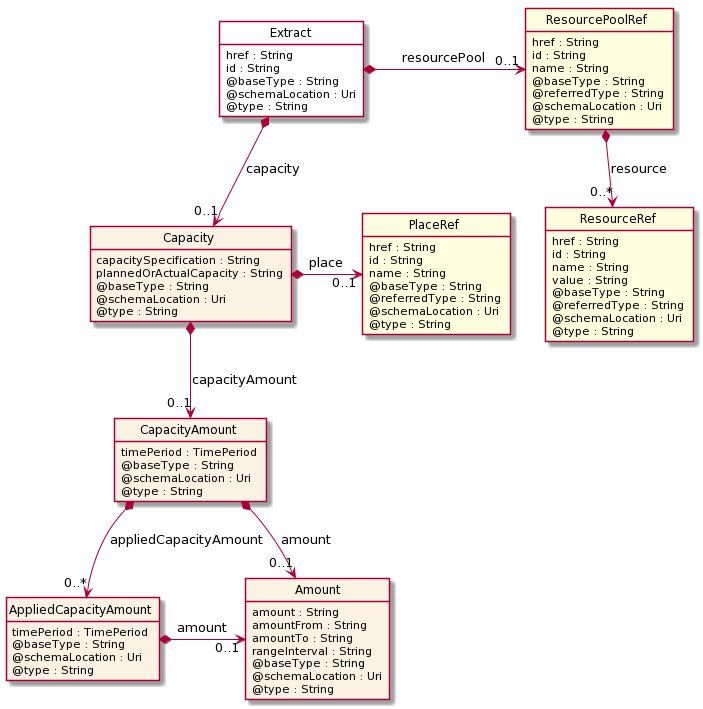

The diagram above was rendered by PlantUML. Its source (embedded in the PNG):
@startuml
hide circle
hide methods
hide stereotype
show <<Enumeration>> stereotype
skinparam class {
   BackgroundColor<<Enumeration>> #E6F5F7
   BackgroundColor<<Ref>> #FFFFE0
   BackgroundColor<<Pivot>> #FFFFFFF
   BackgroundColor #FCF2E3
}

class Extract  <<Pivot>> {
    href : String
    id : String
    @baseType : String
    @schemaLocation : Uri
    @type : String
}

class Capacity  {
    capacitySpecification : String
    plannedOrActualCapacity : String
    @baseType : String
    @schemaLocation : Uri
    @type : String
}

class PlaceRef  <<Ref>> {
    href : String
    id : String
    name : String
    @baseType : String
    @referredType : String
    @schemaLocation : Uri
    @type : String
}

class CapacityAmount  {
    timePeriod : TimePeriod
    @baseType : String
    @schemaLocation : Uri
    @type : String
}

class Amount  {
    amount : String
    amountFrom : String
    amountTo : String
    rangeInterval : String
    @baseType : String
    @schemaLocation : Uri
    @type : String
}

class AppliedCapacityAmount  {
    timePeriod : TimePeriod
    @baseType : String
    @schemaLocation : Uri
    @type : String
}

class ResourcePoolRef  <<Ref>> {
    href : String
    id : String
    name : String
    @baseType : String
    @referredType : String
    @schemaLocation : Uri
    @type : String
}

class ResourceRef  <<Ref>> {
    href : String
    id : String
    name : String
    value : String
    @baseType : String
    @referredType : String
    @schemaLocation : Uri
    @type : String
}

Extract *-->  "0..1" Capacity : capacity

Capacity *-->  "0..1" CapacityAmount : capacityAmount

CapacityAmount *-->  "0..1" Amount : amount

CapacityAmount *-->  "0..*" AppliedCapacityAmount : appliedCapacityAmount

AppliedCapacityAmount *-right-> "0..1" Amount : amount

Extract *-right-> "0..1" ResourcePoolRef : resourcePool

PlaceRef "0..1" <-left-* Capacity : place

ResourcePoolRef *-->  "0..*" ResourceRef : resource

@enduml